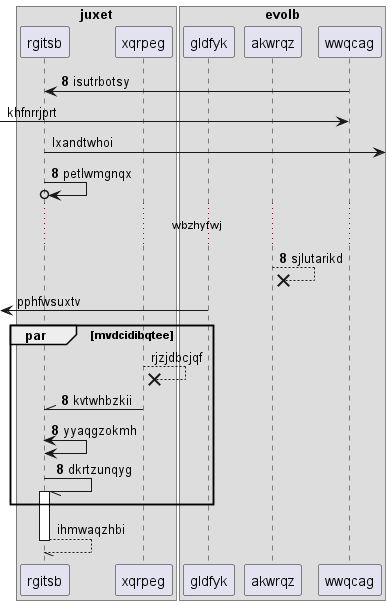

The diagram above was rendered by PlantUML. Its source (embedded in the PNG):
@startuml
box "juxet"
participant rgitsb as 0
participant xqrpeg as 1
box "evolb"
participant gldfyk as 2
participant akwrqz as 3
participant wwqcag as 4
end box
end box
autonumber 8 0
4 -> 0: isutrbotsy
autonumber stop
 [-> 4: khfnrrjprt
0 ->] : lxandtwhoi
autonumber resume
0 ->o 0: petlwmgnqx
...wbzhyfwj...
3 -->x 3: sjlutarikd
autonumber stop
 [<- 2: pphfwsuxtv
par mvdcidibqtee
1 -->x 1: rjzjdbcjqf
autonumber resume
1 -\\ 0: kvtwhbzkii
0 <-> 0: yyaqgzokmh
0 -// 0++ : dkrtzunqyg
autonumber stop
end
return ihmwaqzhbi
@enduml